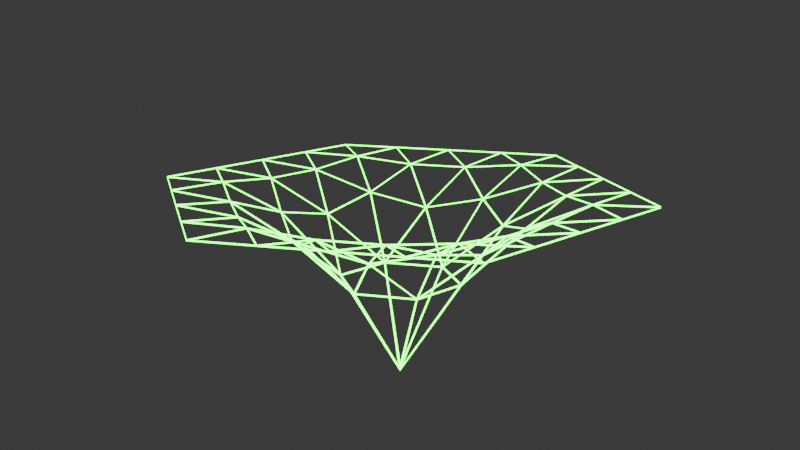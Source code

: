 # Source: gravity_render.blend  (saved by Blender 4.2.66; exported with 4.5.12 LTS)
import bpy
from mathutils import Matrix  # noqa: F401  (used for matrix-valued properties, if any)

bpy.ops.wm.read_factory_settings(use_empty=True)
scene = bpy.context.scene
scene.name = 'Scene'

# ---- materials (node trees are filled in below, after node groups)
mat_material = bpy.data.materials.new('Material')
mat_material.alpha_threshold = 0.0
mat_material.use_transparent_shadow = False
mat_material.roughness = 0.5
mat_material.line_color = (0.0, 0.0, 0.0, 1.0)

# ---- material node trees
mat_material.use_nodes = True; mat_material.node_tree.nodes.clear()
_N = mat_material.node_tree.nodes; _L = mat_material.node_tree.links
n0 = _N.new('ShaderNodeOutputMaterial'); n0.name = 'Material Output'; n0.location = (300, 300)
n1 = _N.new('ShaderNodeEmission'); n1.name = 'Emission'; n1.location = (10, 300)
n1.inputs[0].default_value = (0.01624, 1.0, 0.0, 1.0)
n1.inputs[1].default_value = 10.0
_L.new(n1.outputs[0], n0.inputs[0])
n0.is_active_output = True

# ---- world
world_world = bpy.data.worlds.new('World'); scene.world = world_world
world_world.use_nodes = True; world_world.node_tree.nodes.clear()
_N = world_world.node_tree.nodes; _L = world_world.node_tree.links
n0 = _N.new('ShaderNodeOutputWorld'); n0.name = 'World Output'; n0.location = (300, 300)
n1 = _N.new('ShaderNodeBackground'); n1.name = 'Background'; n1.location = (10, 300)
n1.inputs[0].default_value = (0.05088, 0.05088, 0.05088, 1.0)
_L.new(n1.outputs[0], n0.inputs[0])
n0.is_active_output = True
world_world.color = (0.05088, 0.05088, 0.05088)
world_world.sun_shadow_jitter_overblur = 0.0

# ---- cameras
cam_camera = bpy.data.cameras.new('Camera')

# ---- meshes
me_circle = bpy.data.meshes.new('Circle')
me_circle.from_pydata([(0.0, 9.473e-08, -0.7557), (0.0, 9.473e-08, -0.7443), (1.39e-12, 1.0, -0.003124), (-1.39e-12, 0.9999, 0.003124), (-0.8661, 0.5, -0.003124), (-0.866, 0.5, 0.003124), (-0.8661, -0.5, -0.003124), (-0.866, -0.5, 0.003124), (-1.39e-12, -1.0, -0.003124), (1.39e-12, -0.9999, 0.003124), (0.8661, -0.5, -0.003124), (0.866, -0.5, 0.003124), (0.8661, 0.5, -0.003124), (0.866, 0.5, 0.003124), (-0.6497, 0.6252, -0.003118), (-0.6493, 0.6248, 0.003118), (-0.4332, 0.7504, -0.003107), (-0.4328, 0.7496, 0.003107), (-0.2166, 0.8753, -0.003118), (-0.2165, 0.8747, 0.003118), (-0.65, 0.3753, -0.009541), (-0.649, 0.3747, -0.003293), (-0.4346, 0.2509, -0.1199), (-0.4314, 0.2491, -0.1141), (-0.2191, 0.1265, -0.3676), (-0.2139, 0.1235, -0.3621), (1.01e-11, 0.253, -0.3676), (-1.01e-11, 0.247, -0.3621), (-1.66e-11, 0.5019, -0.1199), (1.66e-11, 0.4981, -0.1141), (-1.671e-11, 0.7506, -0.009541), (1.671e-11, 0.7494, -0.003293), (-0.8663, -0.2501, -0.003118), (-0.8658, -0.2499, 0.003118), (-0.8665, 0.0, -0.003107), (-0.8656, 0.0, 0.003107), (-0.8663, 0.2501, -0.003118), (-0.8658, 0.2499, 0.003118), (-0.65, -0.3753, -0.009541), (-0.649, -0.3747, -0.003293), (-0.4346, -0.2509, -0.1199), (-0.4314, -0.2491, -0.1141), (-0.2191, -0.1265, -0.3676), (-0.2139, -0.1235, -0.3621), (-0.2166, -0.8753, -0.003118), (-0.2165, -0.8747, 0.003118), (-0.4332, -0.7504, -0.003107), (-0.4328, -0.7496, 0.003107), (-0.6497, -0.6252, -0.003118), (-0.6493, -0.6248, 0.003118), (1.528e-11, -0.7506, -0.009541), (-1.528e-11, -0.7494, -0.003293), (4.149e-12, -0.5019, -0.1199), (-4.149e-12, -0.4981, -0.1141), (0.0, -0.253, -0.3676), (0.0, -0.247, -0.3621), (0.6497, -0.6252, -0.003118), (0.6493, -0.6248, 0.003118), (0.4332, -0.7504, -0.003107), (0.4328, -0.7496, 0.003107), (0.2166, -0.8753, -0.003118), (0.2165, -0.8747, 0.003118), (0.65, -0.3753, -0.009541), (0.649, -0.3747, -0.003293), (0.4346, -0.2509, -0.1199), (0.4314, -0.2491, -0.1141), (0.2191, -0.1265, -0.3676), (0.2139, -0.1235, -0.3621), (0.8663, 0.2501, -0.003118), (0.8658, 0.2499, 0.003118), (0.8665, 0.0, -0.003107), (0.8656, 0.0, 0.003107), (0.8663, -0.2501, -0.003118), (0.8658, -0.2499, 0.003118), (0.65, 0.3753, -0.009541), (0.649, 0.3747, -0.003293), (0.4346, 0.2509, -0.1199), (0.4314, 0.2491, -0.1141), (0.2191, 0.1265, -0.3676), (0.2139, 0.1235, -0.3621), (0.2166, 0.8753, -0.003118), (0.2165, 0.8747, 0.003118), (0.4332, 0.7504, -0.003107), (0.4328, 0.7496, 0.003107), (0.6497, 0.6252, -0.003118), (0.6493, 0.6248, 0.003118), (0.2168, 0.6259, -0.03298), (0.2162, 0.6241, -0.02682), (0.2176, 0.3769, -0.1728), (0.2154, 0.3731, -0.1671), (0.4337, 0.5008, -0.03298), (0.4324, 0.4992, -0.02682), (0.6505, 0.1252, -0.03298), (0.6485, 0.1248, -0.02682), (0.4352, 2.155e-08, -0.1728), (0.4308, 2.139e-08, -0.1671), (0.6505, -0.1252, -0.03298), (0.6485, -0.1248, -0.02682), (0.4337, -0.5008, -0.03298), (0.4324, -0.4992, -0.02682), (0.2176, -0.3769, -0.1728), (0.2154, -0.3731, -0.1671), (0.2168, -0.6259, -0.03298), (0.2162, -0.6241, -0.02682), (-0.2168, -0.6259, -0.03298), (-0.2162, -0.6241, -0.02682), (-0.2176, -0.3769, -0.1728), (-0.2154, -0.3731, -0.1671), (-0.4337, -0.5008, -0.03298), (-0.4324, -0.4992, -0.02682), (-0.6505, -0.1252, -0.03298), (-0.6485, -0.1248, -0.02682), (-0.4352, 2.142e-08, -0.1728), (-0.4308, 2.152e-08, -0.1671), (-0.6505, 0.1252, -0.03298), (-0.6485, 0.1248, -0.02682), (-0.4337, 0.5008, -0.03298), (-0.4324, 0.4992, -0.02682), (-0.2176, 0.3769, -0.1728), (-0.2154, 0.3731, -0.1671), (-0.2168, 0.6259, -0.03298), (-0.2162, 0.6241, -0.02682), (-0.005166, 0.008947, -0.7316), (-0.003647, 0.2456, -0.3684), (-0.2109, 0.126, -0.3684), (-0.01033, 9.473e-08, -0.7316), (-0.2145, 0.1196, -0.3684), (-0.2145, -0.1196, -0.3684), (-0.005166, -0.008947, -0.7316), (-0.2109, -0.126, -0.3684), (-0.003647, -0.2456, -0.3684), (0.005166, -0.008947, -0.7316), (0.003647, -0.2456, -0.3684), (0.2109, -0.126, -0.3684), (0.01033, 9.473e-08, -0.7316), (0.2145, -0.1196, -0.3684), (0.2145, 0.1196, -0.3684), (0.005166, 0.008947, -0.7316), (0.2109, 0.126, -0.3684), (0.003647, 0.2456, -0.3684), (0.003178, 0.7555, -0.006229), (0.2102, 0.875, -9.276e-05), (0.003125, 0.9946, -9.259e-05), (0.00344, 0.5058, -0.1139), (0.2104, 0.6251, -0.03075), (0.00315, 0.7448, -0.008237), (0.003947, 0.2564, -0.3573), (0.2108, 0.3754, -0.1715), (0.00338, 0.4952, -0.1207), (0.006323, 0.75, -0.006665), (0.2133, 0.6306, -0.0291), (0.2134, 0.8696, -0.0005218), (0.2197, 0.6306, -0.029), (0.4268, 0.75, -0.000429), (0.2196, 0.8696, -0.0004283), (0.006287, 0.4999, -0.1166), (0.2129, 0.3807, -0.167), (0.2133, 0.6197, -0.03313), (0.22, 0.381, -0.1655), (0.4272, 0.5002, -0.03166), (0.2196, 0.6201, -0.03166), (0.223, 0.625, -0.02945), (0.4298, 0.5056, -0.02945), (0.4299, 0.7446, -0.0008641), (0.4362, 0.5056, -0.029), (0.6433, 0.625, -0.0004283), (0.4361, 0.7446, -0.000429), (0.006831, 0.2495, -0.3622), (0.2127, 0.1307, -0.3622), (0.2131, 0.3692, -0.176), (0.2201, 0.1316, -0.3573), (0.4272, 0.2505, -0.1207), (0.2196, 0.3703, -0.1715), (0.2233, 0.3748, -0.167), (0.4298, 0.2554, -0.1166), (0.43, 0.4945, -0.03313), (0.4363, 0.2559, -0.1139), (0.6435, 0.3751, -0.008237), (0.4361, 0.4948, -0.03075), (0.4395, 0.5, -0.0291), (0.6464, 0.3805, -0.006665), (0.6464, 0.6196, -0.0005218), (0.6527, 0.3805, -0.006229), (0.8598, 0.5, -9.259e-05), (0.6526, 0.6196, -9.276e-05), (0.6559, 0.375, -0.006229), (0.8629, 0.2554, -9.276e-05), (0.8629, 0.4946, -9.259e-05), (0.4398, 0.2499, -0.1139), (0.6466, 0.1303, -0.03075), (0.6466, 0.3697, -0.008237), (0.224, 0.1248, -0.3573), (0.4305, 0.005086, -0.1715), (0.4306, 0.2447, -0.1207), (0.6527, 0.3695, -0.006665), (0.6527, 0.1306, -0.0291), (0.8598, 0.25, -0.0005218), (0.656, 0.125, -0.029), (0.8629, 0.005406, -0.000429), (0.8629, 0.2446, -0.0004283), (0.4361, 0.2445, -0.1166), (0.4362, 0.005962, -0.167), (0.6433, 0.1251, -0.03313), (0.4399, 2.147e-08, -0.1655), (0.6468, -0.1198, -0.03166), (0.6468, 0.1198, -0.03166), (0.6527, 0.1194, -0.02945), (0.6527, -0.1194, -0.02945), (0.8598, 0.0, -0.0008641), (0.656, -0.125, -0.029), (0.8629, -0.2446, -0.0004283), (0.8629, -0.005406, -0.000429), (0.2195, 0.1189, -0.3622), (0.2195, -0.1189, -0.3622), (0.4263, 2.295e-08, -0.176), (0.224, -0.1248, -0.3573), (0.4306, -0.2447, -0.1207), (0.4305, -0.005086, -0.1715), (0.4362, -0.005962, -0.167), (0.4361, -0.2445, -0.1166), (0.6433, -0.1251, -0.03313), (0.4398, -0.2499, -0.1139), (0.6466, -0.3697, -0.008237), (0.6466, -0.1303, -0.03075), (0.6527, -0.1306, -0.0291), (0.6527, -0.3695, -0.006665), (0.8598, -0.25, -0.0005218), (0.6559, -0.375, -0.006229), (0.8629, -0.4946, -9.259e-05), (0.8629, -0.2554, -9.276e-05), (0.6527, -0.3805, -0.006229), (0.6526, -0.6196, -9.276e-05), (0.8598, -0.5, -9.259e-05), (0.4363, -0.2559, -0.1139), (0.4361, -0.4948, -0.03075), (0.6435, -0.3751, -0.008237), (0.2201, -0.1316, -0.3573), (0.2196, -0.3703, -0.1715), (0.4272, -0.2505, -0.1207), (0.6464, -0.3805, -0.006665), (0.4395, -0.5, -0.0291), (0.6464, -0.6196, -0.0005218), (0.4362, -0.5056, -0.029), (0.4361, -0.7446, -0.000429), (0.6433, -0.625, -0.0004283), (0.4298, -0.2554, -0.1166), (0.2233, -0.3748, -0.167), (0.43, -0.4945, -0.03313), (0.22, -0.381, -0.1655), (0.2196, -0.6201, -0.03166), (0.4272, -0.5002, -0.03166), (0.4298, -0.5056, -0.02945), (0.223, -0.625, -0.02945), (0.4299, -0.7446, -0.0008641), (0.2197, -0.6306, -0.029), (0.2196, -0.8696, -0.0004283), (0.4268, -0.75, -0.000429), (0.2127, -0.1307, -0.3622), (0.006831, -0.2495, -0.3622), (0.2131, -0.3692, -0.176), (0.003947, -0.2564, -0.3573), (0.00338, -0.4952, -0.1207), (0.2108, -0.3754, -0.1715), (0.2129, -0.3807, -0.167), (0.006287, -0.4999, -0.1166), (0.2133, -0.6197, -0.03313), (0.00344, -0.5058, -0.1139), (0.00315, -0.7448, -0.008237), (0.2104, -0.6251, -0.03075), (0.2133, -0.6306, -0.0291), (0.006323, -0.75, -0.006665), (0.2134, -0.8696, -0.0005218), (0.003178, -0.7555, -0.006229), (0.003125, -0.9946, -9.259e-05), (0.2102, -0.875, -9.276e-05), (-0.003178, -0.7555, -0.006229), (-0.2102, -0.875, -9.276e-05), (-0.003125, -0.9946, -9.259e-05), (-0.00344, -0.5058, -0.1139), (-0.2104, -0.6251, -0.03075), (-0.00315, -0.7448, -0.008237), (-0.003947, -0.2564, -0.3573), (-0.2108, -0.3754, -0.1715), (-0.00338, -0.4952, -0.1207), (-0.006323, -0.75, -0.006665), (-0.2133, -0.6306, -0.0291), (-0.2134, -0.8696, -0.0005218), (-0.2197, -0.6306, -0.029), (-0.4268, -0.75, -0.000429), (-0.2196, -0.8696, -0.0004283), (-0.006287, -0.4999, -0.1166), (-0.2129, -0.3807, -0.167), (-0.2133, -0.6197, -0.03313), (-0.22, -0.381, -0.1655), (-0.4272, -0.5002, -0.03166), (-0.2196, -0.6201, -0.03166), (-0.223, -0.625, -0.02945), (-0.4298, -0.5056, -0.02945), (-0.4299, -0.7446, -0.0008641), (-0.4362, -0.5056, -0.029), (-0.6433, -0.625, -0.0004283), (-0.4361, -0.7446, -0.000429), (-0.006831, -0.2495, -0.3622), (-0.2127, -0.1307, -0.3622), (-0.2131, -0.3692, -0.176), (-0.2201, -0.1316, -0.3573), (-0.4272, -0.2505, -0.1207), (-0.2196, -0.3703, -0.1715), (-0.2233, -0.3748, -0.167), (-0.4298, -0.2554, -0.1166), (-0.43, -0.4945, -0.03313), (-0.4363, -0.2559, -0.1139), (-0.6435, -0.3751, -0.008237), (-0.4361, -0.4948, -0.03075), (-0.4395, -0.5, -0.0291), (-0.6464, -0.3805, -0.006665), (-0.6464, -0.6196, -0.0005218), (-0.6527, -0.3805, -0.006229), (-0.8598, -0.5, -9.259e-05), (-0.6526, -0.6196, -9.276e-05), (-0.6559, -0.375, -0.006229), (-0.8629, -0.2554, -9.276e-05), (-0.8629, -0.4946, -9.259e-05), (-0.4398, -0.2499, -0.1139), (-0.6466, -0.1303, -0.03075), (-0.6466, -0.3697, -0.008237), (-0.224, -0.1248, -0.3573), (-0.4305, -0.005086, -0.1715), (-0.4306, -0.2447, -0.1207), (-0.6527, -0.3695, -0.006665), (-0.6527, -0.1306, -0.0291), (-0.8598, -0.25, -0.0005218), (-0.656, -0.125, -0.029), (-0.8629, -0.005406, -0.000429), (-0.8629, -0.2446, -0.0004283), (-0.4361, -0.2445, -0.1166), (-0.4362, -0.005962, -0.167), (-0.6433, -0.1251, -0.03313), (-0.4399, 2.147e-08, -0.1655), (-0.6468, 0.1198, -0.03166), (-0.6468, -0.1198, -0.03166), (-0.6527, -0.1194, -0.02945), (-0.6527, 0.1194, -0.02945), (-0.8598, 0.0, -0.0008641), (-0.656, 0.125, -0.029), (-0.8629, 0.2446, -0.0004283), (-0.8629, 0.005406, -0.000429), (-0.2195, -0.1189, -0.3622), (-0.2195, 0.1189, -0.3622), (-0.4263, 2.295e-08, -0.176), (-0.224, 0.1248, -0.3573), (-0.4306, 0.2447, -0.1207), (-0.4305, 0.005086, -0.1715), (-0.4362, 0.005962, -0.167), (-0.4361, 0.2445, -0.1166), (-0.6433, 0.1251, -0.03313), (-0.4398, 0.2499, -0.1139), (-0.6466, 0.3697, -0.008237), (-0.6466, 0.1303, -0.03075), (-0.6527, 0.1306, -0.0291), (-0.6527, 0.3695, -0.006665), (-0.8598, 0.25, -0.0005218), (-0.6559, 0.375, -0.006229), (-0.8629, 0.4946, -9.259e-05), (-0.8629, 0.2554, -9.276e-05), (-0.6527, 0.3805, -0.006229), (-0.6526, 0.6196, -9.276e-05), (-0.8598, 0.5, -9.259e-05), (-0.4363, 0.2559, -0.1139), (-0.4361, 0.4948, -0.03075), (-0.6435, 0.3751, -0.008237), (-0.2201, 0.1316, -0.3573), (-0.2196, 0.3703, -0.1715), (-0.4272, 0.2505, -0.1207), (-0.6464, 0.3805, -0.006665), (-0.4395, 0.5, -0.0291), (-0.6464, 0.6196, -0.0005218), (-0.4362, 0.5056, -0.029), (-0.4361, 0.7446, -0.000429), (-0.6433, 0.625, -0.0004283), (-0.4298, 0.2554, -0.1166), (-0.2233, 0.3748, -0.167), (-0.43, 0.4945, -0.03313), (-0.22, 0.381, -0.1655), (-0.2196, 0.6201, -0.03166), (-0.4272, 0.5002, -0.03166), (-0.4298, 0.5056, -0.02945), (-0.223, 0.625, -0.02945), (-0.4299, 0.7446, -0.0008641), (-0.2197, 0.6306, -0.029), (-0.2196, 0.8696, -0.0004283), (-0.4268, 0.75, -0.000429), (-0.2127, 0.1307, -0.3622), (-0.006831, 0.2495, -0.3622), (-0.2131, 0.3692, -0.176), (-0.003947, 0.2564, -0.3573), (-0.00338, 0.4952, -0.1207), (-0.2108, 0.3754, -0.1715), (-0.2129, 0.3807, -0.167), (-0.006287, 0.4999, -0.1166), (-0.2133, 0.6197, -0.03313), (-0.00344, 0.5058, -0.1139), (-0.00315, 0.7448, -0.008237), (-0.2104, 0.6251, -0.03075), (-0.2133, 0.6306, -0.0291), (-0.006323, 0.75, -0.006665), (-0.2134, 0.8696, -0.0005218), (-0.003178, 0.7555, -0.006229), (-0.003125, 0.9946, -9.259e-05), (-0.2102, 0.875, -9.276e-05)], [], [(122, 123, 26, 0), (123, 122, 1, 27), (123, 124, 24, 26), (124, 123, 27, 25), (124, 122, 0, 24), (122, 124, 25, 1), (125, 126, 24, 0), (126, 125, 1, 25), (126, 127, 42, 24), (127, 126, 25, 43), (127, 125, 0, 42), (125, 127, 43, 1), (128, 129, 42, 0), (129, 128, 1, 43), (129, 130, 54, 42), (130, 129, 43, 55), (130, 128, 0, 54), (128, 130, 55, 1), (131, 132, 54, 0), (132, 131, 1, 55), (132, 133, 66, 54), (133, 132, 55, 67), (133, 131, 0, 66), (131, 133, 67, 1), (134, 135, 66, 0), (135, 134, 1, 67), (135, 136, 78, 66), (136, 135, 67, 79), (136, 134, 0, 78), (134, 136, 79, 1), (137, 138, 78, 0), (138, 137, 1, 79), (138, 139, 26, 78), (139, 138, 79, 27), (139, 137, 0, 26), (137, 139, 27, 1), (140, 141, 80, 30), (141, 140, 31, 81), (141, 142, 2, 80), (142, 141, 81, 3), (142, 140, 30, 2), (140, 142, 3, 31), (143, 144, 86, 28), (144, 143, 29, 87), (144, 145, 30, 86), (145, 144, 87, 31), (145, 143, 28, 30), (143, 145, 31, 29), (146, 147, 88, 26), (147, 146, 27, 89), (147, 148, 28, 88), (148, 147, 89, 29), (148, 146, 26, 28), (146, 148, 29, 27), (149, 150, 86, 30), (150, 149, 31, 87), (150, 151, 80, 86), (151, 150, 87, 81), (151, 149, 30, 80), (149, 151, 81, 31), (152, 153, 82, 86), (153, 152, 87, 83), (153, 154, 80, 82), (154, 153, 83, 81), (154, 152, 86, 80), (152, 154, 81, 87), (155, 156, 88, 28), (156, 155, 29, 89), (156, 157, 86, 88), (157, 156, 89, 87), (157, 155, 28, 86), (155, 157, 87, 29), (158, 159, 90, 88), (159, 158, 89, 91), (159, 160, 86, 90), (160, 159, 91, 87), (160, 158, 88, 86), (158, 160, 87, 89), (161, 162, 90, 86), (162, 161, 87, 91), (162, 163, 82, 90), (163, 162, 91, 83), (163, 161, 86, 82), (161, 163, 83, 87), (164, 165, 84, 90), (165, 164, 91, 85), (165, 166, 82, 84), (166, 165, 85, 83), (166, 164, 90, 82), (164, 166, 83, 91), (167, 168, 78, 26), (168, 167, 27, 79), (168, 169, 88, 78), (169, 168, 79, 89), (169, 167, 26, 88), (167, 169, 89, 27), (170, 171, 76, 78), (171, 170, 79, 77), (171, 172, 88, 76), (172, 171, 77, 89), (172, 170, 78, 88), (170, 172, 89, 79), (173, 174, 76, 88), (174, 173, 89, 77), (174, 175, 90, 76), (175, 174, 77, 91), (175, 173, 88, 90), (173, 175, 91, 89), (176, 177, 74, 76), (177, 176, 77, 75), (177, 178, 90, 74), (178, 177, 75, 91), (178, 176, 76, 90), (176, 178, 91, 77), (179, 180, 74, 90), (180, 179, 91, 75), (180, 181, 84, 74), (181, 180, 75, 85), (181, 179, 90, 84), (179, 181, 85, 91), (182, 183, 12, 74), (183, 182, 75, 13), (183, 184, 84, 12), (184, 183, 13, 85), (184, 182, 74, 84), (182, 184, 85, 75), (185, 186, 68, 74), (186, 185, 75, 69), (186, 187, 12, 68), (187, 186, 69, 13), (187, 185, 74, 12), (185, 187, 13, 75), (188, 189, 92, 76), (189, 188, 77, 93), (189, 190, 74, 92), (190, 189, 93, 75), (190, 188, 76, 74), (188, 190, 75, 77), (191, 192, 94, 78), (192, 191, 79, 95), (192, 193, 76, 94), (193, 192, 95, 77), (193, 191, 78, 76), (191, 193, 77, 79), (194, 195, 92, 74), (195, 194, 75, 93), (195, 196, 68, 92), (196, 195, 93, 69), (196, 194, 74, 68), (194, 196, 69, 75), (197, 198, 70, 92), (198, 197, 93, 71), (198, 199, 68, 70), (199, 198, 71, 69), (199, 197, 92, 68), (197, 199, 69, 93), (200, 201, 94, 76), (201, 200, 77, 95), (201, 202, 92, 94), (202, 201, 95, 93), (202, 200, 76, 92), (200, 202, 93, 77), (203, 204, 96, 94), (204, 203, 95, 97), (204, 205, 92, 96), (205, 204, 97, 93), (205, 203, 94, 92), (203, 205, 93, 95), (206, 207, 96, 92), (207, 206, 93, 97), (207, 208, 70, 96), (208, 207, 97, 71), (208, 206, 92, 70), (206, 208, 71, 93), (209, 210, 72, 96), (210, 209, 97, 73), (210, 211, 70, 72), (211, 210, 73, 71), (211, 209, 96, 70), (209, 211, 71, 97), (212, 213, 66, 78), (213, 212, 79, 67), (213, 214, 94, 66), (214, 213, 67, 95), (214, 212, 78, 94), (212, 214, 95, 79), (215, 216, 64, 66), (216, 215, 67, 65), (216, 217, 94, 64), (217, 216, 65, 95), (217, 215, 66, 94), (215, 217, 95, 67), (218, 219, 64, 94), (219, 218, 95, 65), (219, 220, 96, 64), (220, 219, 65, 97), (220, 218, 94, 96), (218, 220, 97, 95), (221, 222, 62, 64), (222, 221, 65, 63), (222, 223, 96, 62), (223, 222, 63, 97), (223, 221, 64, 96), (221, 223, 97, 65), (224, 225, 62, 96), (225, 224, 97, 63), (225, 226, 72, 62), (226, 225, 63, 73), (226, 224, 96, 72), (224, 226, 73, 97), (227, 228, 10, 62), (228, 227, 63, 11), (228, 229, 72, 10), (229, 228, 11, 73), (229, 227, 62, 72), (227, 229, 73, 63), (230, 231, 56, 62), (231, 230, 63, 57), (231, 232, 10, 56), (232, 231, 57, 11), (232, 230, 62, 10), (230, 232, 11, 63), (233, 234, 98, 64), (234, 233, 65, 99), (234, 235, 62, 98), (235, 234, 99, 63), (235, 233, 64, 62), (233, 235, 63, 65), (236, 237, 100, 66), (237, 236, 67, 101), (237, 238, 64, 100), (238, 237, 101, 65), (238, 236, 66, 64), (236, 238, 65, 67), (239, 240, 98, 62), (240, 239, 63, 99), (240, 241, 56, 98), (241, 240, 99, 57), (241, 239, 62, 56), (239, 241, 57, 63), (242, 243, 58, 98), (243, 242, 99, 59), (243, 244, 56, 58), (244, 243, 59, 57), (244, 242, 98, 56), (242, 244, 57, 99), (245, 246, 100, 64), (246, 245, 65, 101), (246, 247, 98, 100), (247, 246, 101, 99), (247, 245, 64, 98), (245, 247, 99, 65), (248, 249, 102, 100), (249, 248, 101, 103), (249, 250, 98, 102), (250, 249, 103, 99), (250, 248, 100, 98), (248, 250, 99, 101), (251, 252, 102, 98), (252, 251, 99, 103), (252, 253, 58, 102), (253, 252, 103, 59), (253, 251, 98, 58), (251, 253, 59, 99), (254, 255, 60, 102), (255, 254, 103, 61), (255, 256, 58, 60), (256, 255, 61, 59), (256, 254, 102, 58), (254, 256, 59, 103), (257, 258, 54, 66), (258, 257, 67, 55), (258, 259, 100, 54), (259, 258, 55, 101), (259, 257, 66, 100), (257, 259, 101, 67), (260, 261, 52, 54), (261, 260, 55, 53), (261, 262, 100, 52), (262, 261, 53, 101), (262, 260, 54, 100), (260, 262, 101, 55), (263, 264, 52, 100), (264, 263, 101, 53), (264, 265, 102, 52), (265, 264, 53, 103), (265, 263, 100, 102), (263, 265, 103, 101), (266, 267, 50, 52), (267, 266, 53, 51), (267, 268, 102, 50), (268, 267, 51, 103), (268, 266, 52, 102), (266, 268, 103, 53), (269, 270, 50, 102), (270, 269, 103, 51), (270, 271, 60, 50), (271, 270, 51, 61), (271, 269, 102, 60), (269, 271, 61, 103), (272, 273, 8, 50), (273, 272, 51, 9), (273, 274, 60, 8), (274, 273, 9, 61), (274, 272, 50, 60), (272, 274, 61, 51), (275, 276, 44, 50), (276, 275, 51, 45), (276, 277, 8, 44), (277, 276, 45, 9), (277, 275, 50, 8), (275, 277, 9, 51), (278, 279, 104, 52), (279, 278, 53, 105), (279, 280, 50, 104), (280, 279, 105, 51), (280, 278, 52, 50), (278, 280, 51, 53), (281, 282, 106, 54), (282, 281, 55, 107), (282, 283, 52, 106), (283, 282, 107, 53), (283, 281, 54, 52), (281, 283, 53, 55), (284, 285, 104, 50), (285, 284, 51, 105), (285, 286, 44, 104), (286, 285, 105, 45), (286, 284, 50, 44), (284, 286, 45, 51), (287, 288, 46, 104), (288, 287, 105, 47), (288, 289, 44, 46), (289, 288, 47, 45), (289, 287, 104, 44), (287, 289, 45, 105), (290, 291, 106, 52), (291, 290, 53, 107), (291, 292, 104, 106), (292, 291, 107, 105), (292, 290, 52, 104), (290, 292, 105, 53), (293, 294, 108, 106), (294, 293, 107, 109), (294, 295, 104, 108), (295, 294, 109, 105), (295, 293, 106, 104), (293, 295, 105, 107), (296, 297, 108, 104), (297, 296, 105, 109), (297, 298, 46, 108), (298, 297, 109, 47), (298, 296, 104, 46), (296, 298, 47, 105), (299, 300, 48, 108), (300, 299, 109, 49), (300, 301, 46, 48), (301, 300, 49, 47), (301, 299, 108, 46), (299, 301, 47, 109), (302, 303, 42, 54), (303, 302, 55, 43), (303, 304, 106, 42), (304, 303, 43, 107), (304, 302, 54, 106), (302, 304, 107, 55), (305, 306, 40, 42), (306, 305, 43, 41), (306, 307, 106, 40), (307, 306, 41, 107), (307, 305, 42, 106), (305, 307, 107, 43), (308, 309, 40, 106), (309, 308, 107, 41), (309, 310, 108, 40), (310, 309, 41, 109), (310, 308, 106, 108), (308, 310, 109, 107), (311, 312, 38, 40), (312, 311, 41, 39), (312, 313, 108, 38), (313, 312, 39, 109), (313, 311, 40, 108), (311, 313, 109, 41), (314, 315, 38, 108), (315, 314, 109, 39), (315, 316, 48, 38), (316, 315, 39, 49), (316, 314, 108, 48), (314, 316, 49, 109), (317, 318, 6, 38), (318, 317, 39, 7), (318, 319, 48, 6), (319, 318, 7, 49), (319, 317, 38, 48), (317, 319, 49, 39), (320, 321, 32, 38), (321, 320, 39, 33), (321, 322, 6, 32), (322, 321, 33, 7), (322, 320, 38, 6), (320, 322, 7, 39), (323, 324, 110, 40), (324, 323, 41, 111), (324, 325, 38, 110), (325, 324, 111, 39), (325, 323, 40, 38), (323, 325, 39, 41), (326, 327, 112, 42), (327, 326, 43, 113), (327, 328, 40, 112), (328, 327, 113, 41), (328, 326, 42, 40), (326, 328, 41, 43), (329, 330, 110, 38), (330, 329, 39, 111), (330, 331, 32, 110), (331, 330, 111, 33), (331, 329, 38, 32), (329, 331, 33, 39), (332, 333, 34, 110), (333, 332, 111, 35), (333, 334, 32, 34), (334, 333, 35, 33), (334, 332, 110, 32), (332, 334, 33, 111), (335, 336, 112, 40), (336, 335, 41, 113), (336, 337, 110, 112), (337, 336, 113, 111), (337, 335, 40, 110), (335, 337, 111, 41), (338, 339, 114, 112), (339, 338, 113, 115), (339, 340, 110, 114), (340, 339, 115, 111), (340, 338, 112, 110), (338, 340, 111, 113), (341, 342, 114, 110), (342, 341, 111, 115), (342, 343, 34, 114), (343, 342, 115, 35), (343, 341, 110, 34), (341, 343, 35, 111), (344, 345, 36, 114), (345, 344, 115, 37), (345, 346, 34, 36), (346, 345, 37, 35), (346, 344, 114, 34), (344, 346, 35, 115), (347, 348, 24, 42), (348, 347, 43, 25), (348, 349, 112, 24), (349, 348, 25, 113), (349, 347, 42, 112), (347, 349, 113, 43), (350, 351, 22, 24), (351, 350, 25, 23), (351, 352, 112, 22), (352, 351, 23, 113), (352, 350, 24, 112), (350, 352, 113, 25), (353, 354, 22, 112), (354, 353, 113, 23), (354, 355, 114, 22), (355, 354, 23, 115), (355, 353, 112, 114), (353, 355, 115, 113), (356, 357, 20, 22), (357, 356, 23, 21), (357, 358, 114, 20), (358, 357, 21, 115), (358, 356, 22, 114), (356, 358, 115, 23), (359, 360, 20, 114), (360, 359, 115, 21), (360, 361, 36, 20), (361, 360, 21, 37), (361, 359, 114, 36), (359, 361, 37, 115), (362, 363, 4, 20), (363, 362, 21, 5), (363, 364, 36, 4), (364, 363, 5, 37), (364, 362, 20, 36), (362, 364, 37, 21), (365, 366, 14, 20), (366, 365, 21, 15), (366, 367, 4, 14), (367, 366, 15, 5), (367, 365, 20, 4), (365, 367, 5, 21), (368, 369, 116, 22), (369, 368, 23, 117), (369, 370, 20, 116), (370, 369, 117, 21), (370, 368, 22, 20), (368, 370, 21, 23), (371, 372, 118, 24), (372, 371, 25, 119), (372, 373, 22, 118), (373, 372, 119, 23), (373, 371, 24, 22), (371, 373, 23, 25), (374, 375, 116, 20), (375, 374, 21, 117), (375, 376, 14, 116), (376, 375, 117, 15), (376, 374, 20, 14), (374, 376, 15, 21), (377, 378, 16, 116), (378, 377, 117, 17), (378, 379, 14, 16), (379, 378, 17, 15), (379, 377, 116, 14), (377, 379, 15, 117), (380, 381, 118, 22), (381, 380, 23, 119), (381, 382, 116, 118), (382, 381, 119, 117), (382, 380, 22, 116), (380, 382, 117, 23), (383, 384, 120, 118), (384, 383, 119, 121), (384, 385, 116, 120), (385, 384, 121, 117), (385, 383, 118, 116), (383, 385, 117, 119), (386, 387, 120, 116), (387, 386, 117, 121), (387, 388, 16, 120), (388, 387, 121, 17), (388, 386, 116, 16), (386, 388, 17, 117), (389, 390, 18, 120), (390, 389, 121, 19), (390, 391, 16, 18), (391, 390, 19, 17), (391, 389, 120, 16), (389, 391, 17, 121), (392, 393, 26, 24), (393, 392, 25, 27), (393, 394, 118, 26), (394, 393, 27, 119), (394, 392, 24, 118), (392, 394, 119, 25), (395, 396, 28, 26), (396, 395, 27, 29), (396, 397, 118, 28), (397, 396, 29, 119), (397, 395, 26, 118), (395, 397, 119, 27), (398, 399, 28, 118), (399, 398, 119, 29), (399, 400, 120, 28), (400, 399, 29, 121), (400, 398, 118, 120), (398, 400, 121, 119), (401, 402, 30, 28), (402, 401, 29, 31), (402, 403, 120, 30), (403, 402, 31, 121), (403, 401, 28, 120), (401, 403, 121, 29), (404, 405, 30, 120), (405, 404, 121, 31), (405, 406, 18, 30), (406, 405, 31, 19), (406, 404, 120, 18), (404, 406, 19, 121), (407, 408, 2, 30), (408, 407, 31, 3), (408, 409, 18, 2), (409, 408, 3, 19), (409, 407, 30, 18), (407, 409, 19, 31)])
_uv = me_circle.uv_layers.new(name='UVMap')
_uv.uv.foreach_set('vector', [0.5, 0.5, 0.5, 0.625, 0.5, 0.625, 0.5, 0.5, 0.5, 0.625, 0.5, 0.5, 0.5, 0.5, 0.5, 0.625, 0.5, 0.625, 0.3917, 0.5625, 0.3917, 0.5625, 0.5, 0.625, 0.3917, 0.5625, 0.5, 0.625, 0.5, 0.625, 0.3917, 0.5625, 0.3917, 0.5625, 0.5, 0.5, 0.5, 0.5, 0.3917, 0.5625, 0.5, 0.5, 0.3917, 0.5625, 0.3917, 0.5625, 0.5, 0.5, 0.5, 0.5, 0.3917, 0.5625, 0.3917, 0.5625, 0.5, 0.5, 0.3917, 0.5625, 0.5, 0.5, 0.5, 0.5, 0.3917, 0.5625, 0.3917, 0.5625, 0.3917, 0.4375, 0.3917, 0.4375, 0.3917, 0.5625, 0.3917, 0.4375, 0.3917, 0.5625, 0.3917, 0.5625, 0.3917, 0.4375, 0.3917, 0.4375, 0.5, 0.5, 0.5, 0.5, 0.3917, 0.4375, 0.5, 0.5, 0.3917, 0.4375, 0.3917, 0.4375, 0.5, 0.5, 0.5, 0.5, 0.3917, 0.4375, 0.3917, 0.4375, 0.5, 0.5, 0.3917, 0.4375, 0.5, 0.5, 0.5, 0.5, 0.3917, 0.4375, 0.3917, 0.4375, 0.5, 0.375, 0.5, 0.375, 0.3917, 0.4375, 0.5, 0.375, 0.3917, 0.4375, 0.3917, 0.4375, 0.5, 0.375, 0.5, 0.375, 0.5, 0.5, 0.5, 0.5, 0.5, 0.375, 0.5, 0.5, 0.5, 0.375, 0.5, 0.375, 0.5, 0.5, 0.5, 0.5, 0.5, 0.375, 0.5, 0.375, 0.5, 0.5, 0.5, 0.375, 0.5, 0.5, 0.5, 0.5, 0.5, 0.375, 0.5, 0.375, 0.6083, 0.4375, 0.6083, 0.4375, 0.5, 0.375, 0.6083, 0.4375, 0.5, 0.375, 0.5, 0.375, 0.6083, 0.4375, 0.6083, 0.4375, 0.5, 0.5, 0.5, 0.5, 0.6083, 0.4375, 0.5, 0.5, 0.6083, 0.4375, 0.6083, 0.4375, 0.5, 0.5, 0.5, 0.5, 0.6083, 0.4375, 0.6083, 0.4375, 0.5, 0.5, 0.6083, 0.4375, 0.5, 0.5, 0.5, 0.5, 0.6083, 0.4375, 0.6083, 0.4375, 0.6083, 0.5625, 0.6083, 0.5625, 0.6083, 0.4375, 0.6083, 0.5625, 0.6083, 0.4375, 0.6083, 0.4375, 0.6083, 0.5625, 0.6083, 0.5625, 0.5, 0.5, 0.5, 0.5, 0.6083, 0.5625, 0.5, 0.5, 0.6083, 0.5625, 0.6083, 0.5625, 0.5, 0.5, 0.5, 0.5, 0.6083, 0.5625, 0.6083, 0.5625, 0.5, 0.5, 0.6083, 0.5625, 0.5, 0.5, 0.5, 0.5, 0.6083, 0.5625, 0.6083, 0.5625, 0.5, 0.625, 0.5, 0.625, 0.6083, 0.5625, 0.5, 0.625, 0.6083, 0.5625, 0.6083, 0.5625, 0.5, 0.625, 0.5, 0.625, 0.5, 0.5, 0.5, 0.5, 0.5, 0.625, 0.5, 0.5, 0.5, 0.625, 0.5, 0.625, 0.5, 0.5, 0.5, 0.875, 0.6083, 0.9375, 0.6083, 0.9375, 0.5, 0.875, 0.6083, 0.9375, 0.5, 0.875, 0.5, 0.875, 0.6083, 0.9375, 0.6083, 0.9375, 0.5, 1.0, 0.5, 1.0, 0.6083, 0.9375, 0.5, 1.0, 0.6083, 0.9375, 0.6083, 0.9375, 0.5, 1.0, 0.5, 1.0, 0.5, 0.875, 0.5, 0.875, 0.5, 1.0, 0.5, 0.875, 0.5, 1.0, 0.5, 1.0, 0.5, 0.875, 0.5, 0.75, 0.6083, 0.8125, 0.6083, 0.8125, 0.5, 0.75, 0.6083, 0.8125, 0.5, 0.75, 0.5, 0.75, 0.6083, 0.8125, 0.6083, 0.8125, 0.5, 0.875, 0.5, 0.875, 0.6083, 0.8125, 0.5, 0.875, 0.6083, 0.8125, 0.6083, 0.8125, 0.5, 0.875, 0.5, 0.875, 0.5, 0.75, 0.5, 0.75, 0.5, 0.875, 0.5, 0.75, 0.5, 0.875, 0.5, 0.875, 0.5, 0.75, 0.5, 0.625, 0.6083, 0.6875, 0.6083, 0.6875, 0.5, 0.625, 0.6083, 0.6875, 0.5, 0.625, 0.5, 0.625, 0.6083, 0.6875, 0.6083, 0.6875, 0.5, 0.75, 0.5, 0.75, 0.6083, 0.6875, 0.5, 0.75, 0.6083, 0.6875, 0.6083, 0.6875, 0.5, 0.75, 0.5, 0.75, 0.5, 0.625, 0.5, 0.625, 0.5, 0.75, 0.5, 0.625, 0.5, 0.75, 0.5, 0.75, 0.5, 0.625, 0.5, 0.875, 0.6083, 0.8125, 0.6083, 0.8125, 0.5, 0.875, 0.6083, 0.8125, 0.5, 0.875, 0.5, 0.875, 0.6083, 0.8125, 0.6083, 0.8125, 0.6083, 0.9375, 0.6083, 0.9375, 0.6083, 0.8125, 0.6083, 0.9375, 0.6083, 0.8125, 0.6083, 0.8125, 0.6083, 0.9375, 0.6083, 0.9375, 0.5, 0.875, 0.5, 0.875, 0.6083, 0.9375, 0.5, 0.875, 0.6083, 0.9375, 0.6083, 0.9375, 0.5, 0.875, 0.6083, 0.8125, 0.7165, 0.875, 0.7165, 0.875, 0.6083, 0.8125, 0.7165, 0.875, 0.6083, 0.8125, 0.6083, 0.8125, 0.7165, 0.875, 0.7165, 0.875, 0.6083, 0.9375, 0.6083, 0.9375, 0.7165, 0.875, 0.6083, 0.9375, 0.7165, 0.875, 0.7165, 0.875, 0.6083, 0.9375, 0.6083, 0.9375, 0.6083, 0.8125, 0.6083, 0.8125, 0.6083, 0.9375, 0.6083, 0.8125, 0.6083, 0.9375, 0.6083, 0.9375, 0.6083, 0.8125, 0.5, 0.75, 0.6083, 0.6875, 0.6083, 0.6875, 0.5, 0.75, 0.6083, 0.6875, 0.5, 0.75, 0.5, 0.75, 0.6083, 0.6875, 0.6083, 0.6875, 0.6083, 0.8125, 0.6083, 0.8125, 0.6083, 0.6875, 0.6083, 0.8125, 0.6083, 0.6875, 0.6083, 0.6875, 0.6083, 0.8125, 0.6083, 0.8125, 0.5, 0.75, 0.5, 0.75, 0.6083, 0.8125, 0.5, 0.75, 0.6083, 0.8125, 0.6083, 0.8125, 0.5, 0.75, 0.6083, 0.6875, 0.7165, 0.75, 0.7165, 0.75, 0.6083, 0.6875, 0.7165, 0.75, 0.6083, 0.6875, 0.6083, 0.6875, 0.7165, 0.75, 0.7165, 0.75, 0.6083, 0.8125, 0.6083, 0.8125, 0.7165, 0.75, 0.6083, 0.8125, 0.7165, 0.75, 0.7165, 0.75, 0.6083, 0.8125, 0.6083, 0.8125, 0.6083, 0.6875, 0.6083, 0.6875, 0.6083, 0.8125, 0.6083, 0.6875, 0.6083, 0.8125, 0.6083, 0.8125, 0.6083, 0.6875, 0.6083, 0.8125, 0.7165, 0.75, 0.7165, 0.75, 0.6083, 0.8125, 0.7165, 0.75, 0.6083, 0.8125, 0.6083, 0.8125, 0.7165, 0.75, 0.7165, 0.75, 0.7165, 0.875, 0.7165, 0.875, 0.7165, 0.75, 0.7165, 0.875, 0.7165, 0.75, 0.7165, 0.75, 0.7165, 0.875, 0.7165, 0.875, 0.6083, 0.8125, 0.6083, 0.8125, 0.7165, 0.875, 0.6083, 0.8125, 0.7165, 0.875, 0.7165, 0.875, 0.6083, 0.8125, 0.7165, 0.75, 0.8248, 0.8125, 0.8248, 0.8125, 0.7165, 0.75, 0.8248, 0.8125, 0.7165, 0.75, 0.7165, 0.75, 0.8248, 0.8125, 0.8248, 0.8125, 0.7165, 0.875, 0.7165, 0.875, 0.8248, 0.8125, 0.7165, 0.875, 0.8248, 0.8125, 0.8248, 0.8125, 0.7165, 0.875, 0.7165, 0.875, 0.7165, 0.75, 0.7165, 0.75, 0.7165, 0.875, 0.7165, 0.75, 0.7165, 0.875, 0.7165, 0.875, 0.7165, 0.75, 0.5, 0.625, 0.6083, 0.5625, 0.6083, 0.5625, 0.5, 0.625, 0.6083, 0.5625, 0.5, 0.625, 0.5, 0.625, 0.6083, 0.5625, 0.6083, 0.5625, 0.6083, 0.6875, 0.6083, 0.6875, 0.6083, 0.5625, 0.6083, 0.6875, 0.6083, 0.5625, 0.6083, 0.5625, 0.6083, 0.6875, 0.6083, 0.6875, 0.5, 0.625, 0.5, 0.625, 0.6083, 0.6875, 0.5, 0.625, 0.6083, 0.6875, 0.6083, 0.6875, 0.5, 0.625, 0.6083, 0.5625, 0.7165, 0.625, 0.7165, 0.625, 0.6083, 0.5625, 0.7165, 0.625, 0.6083, 0.5625, 0.6083, 0.5625, 0.7165, 0.625, 0.7165, 0.625, 0.6083, 0.6875, 0.6083, 0.6875, 0.7165, 0.625, 0.6083, 0.6875, 0.7165, 0.625, 0.7165, 0.625, 0.6083, 0.6875, 0.6083, 0.6875, 0.6083, 0.5625, 0.6083, 0.5625, 0.6083, 0.6875, 0.6083, 0.5625, 0.6083, 0.6875, 0.6083, 0.6875, 0.6083, 0.5625, 0.6083, 0.6875, 0.7165, 0.625, 0.7165, 0.625, 0.6083, 0.6875, 0.7165, 0.625, 0.6083, 0.6875, 0.6083, 0.6875, 0.7165, 0.625, 0.7165, 0.625, 0.7165, 0.75, 0.7165, 0.75, 0.7165, 0.625, 0.7165, 0.75, 0.7165, 0.625, 0.7165, 0.625, 0.7165, 0.75, 0.7165, 0.75, 0.6083, 0.6875, 0.6083, 0.6875, 0.7165, 0.75, 0.6083, 0.6875, 0.7165, 0.75, 0.7165, 0.75, 0.6083, 0.6875, 0.7165, 0.625, 0.8248, 0.6875, 0.8248, 0.6875, 0.7165, 0.625, 0.8248, 0.6875, 0.7165, 0.625, 0.7165, 0.625, 0.8248, 0.6875, 0.8248, 0.6875, 0.7165, 0.75, 0.7165, 0.75, 0.8248, 0.6875, 0.7165, 0.75, 0.8248, 0.6875, 0.8248, 0.6875, 0.7165, 0.75, 0.7165, 0.75, 0.7165, 0.625, 0.7165, 0.625, 0.7165, 0.75, 0.7165, 0.625, 0.7165, 0.75, 0.7165, 0.75, 0.7165, 0.625, 0.7165, 0.75, 0.8248, 0.6875, 0.8248, 0.6875, 0.7165, 0.75, 0.8248, 0.6875, 0.7165, 0.75, 0.7165, 0.75, 0.8248, 0.6875, 0.8248, 0.6875, 0.8248, 0.8125, 0.8248, 0.8125, 0.8248, 0.6875, 0.8248, 0.8125, 0.8248, 0.6875, 0.8248, 0.6875, 0.8248, 0.8125, 0.8248, 0.8125, 0.7165, 0.75, 0.7165, 0.75, 0.8248, 0.8125, 0.7165, 0.75, 0.8248, 0.8125, 0.8248, 0.8125, 0.7165, 0.75, 0.8248, 0.6875, 0.933, 0.75, 0.933, 0.75, 0.8248, 0.6875, 0.933, 0.75, 0.8248, 0.6875, 0.8248, 0.6875, 0.933, 0.75, 0.933, 0.75, 0.8248, 0.8125, 0.8248, 0.8125, 0.933, 0.75, 0.8248, 0.8125, 0.933, 0.75, 0.933, 0.75, 0.8248, 0.8125, 0.8248, 0.8125, 0.8248, 0.6875, 0.8248, 0.6875, 0.8248, 0.8125, 0.8248, 0.6875, 0.8248, 0.8125, 0.8248, 0.8125, 0.8248, 0.6875, 0.8248, 0.6875, 0.933, 0.625, 0.933, 0.625, 0.8248, 0.6875, 0.933, 0.625, 0.8248, 0.6875, 0.8248, 0.6875, 0.933, 0.625, 0.933, 0.625, 0.933, 0.75, 0.933, 0.75, 0.933, 0.625, 0.933, 0.75, 0.933, 0.625, 0.933, 0.625, 0.933, 0.75, 0.933, 0.75, 0.8248, 0.6875, 0.8248, 0.6875, 0.933, 0.75, 0.8248, 0.6875, 0.933, 0.75, 0.933, 0.75, 0.8248, 0.6875, 0.7165, 0.625, 0.8248, 0.5625, 0.8248, 0.5625, 0.7165, 0.625, 0.8248, 0.5625, 0.7165, 0.625, 0.7165, 0.625, 0.8248, 0.5625, 0.8248, 0.5625, 0.8248, 0.6875, 0.8248, 0.6875, 0.8248, 0.5625, 0.8248, 0.6875, 0.8248, 0.5625, 0.8248, 0.5625, 0.8248, 0.6875, 0.8248, 0.6875, 0.7165, 0.625, 0.7165, 0.625, 0.8248, 0.6875, 0.7165, 0.625, 0.8248, 0.6875, 0.8248, 0.6875, 0.7165, 0.625, 0.6083, 0.5625, 0.7165, 0.5, 0.7165, 0.5, 0.6083, 0.5625, 0.7165, 0.5, 0.6083, 0.5625, 0.6083, 0.5625, 0.7165, 0.5, 0.7165, 0.5, 0.7165, 0.625, 0.7165, 0.625, 0.7165, 0.5, 0.7165, 0.625, 0.7165, 0.5, 0.7165, 0.5, 0.7165, 0.625, 0.7165, 0.625, 0.6083, 0.5625, 0.6083, 0.5625, 0.7165, 0.625, 0.6083, 0.5625, 0.7165, 0.625, 0.7165, 0.625, 0.6083, 0.5625, 0.8248, 0.6875, 0.8248, 0.5625, 0.8248, 0.5625, 0.8248, 0.6875, 0.8248, 0.5625, 0.8248, 0.6875, 0.8248, 0.6875, 0.8248, 0.5625, 0.8248, 0.5625, 0.933, 0.625, 0.933, 0.625, 0.8248, 0.5625, 0.933, 0.625, 0.8248, 0.5625, 0.8248, 0.5625, 0.933, 0.625, 0.933, 0.625, 0.8248, 0.6875, 0.8248, 0.6875, 0.933, 0.625, 0.8248, 0.6875, 0.933, 0.625, 0.933, 0.625, 0.8248, 0.6875, 0.8248, 0.5625, 0.933, 0.5, 0.933, 0.5, 0.8248, 0.5625, 0.933, 0.5, 0.8248, 0.5625, 0.8248, 0.5625, 0.933, 0.5, 0.933, 0.5, 0.933, 0.625, 0.933, 0.625, 0.933, 0.5, 0.933, 0.625, 0.933, 0.5, 0.933, 0.5, 0.933, 0.625, 0.933, 0.625, 0.8248, 0.5625, 0.8248, 0.5625, 0.933, 0.625, 0.8248, 0.5625, 0.933, 0.625, 0.933, 0.625, 0.8248, 0.5625, 0.7165, 0.625, 0.7165, 0.5, 0.7165, 0.5, 0.7165, 0.625, 0.7165, 0.5, 0.7165, 0.625, 0.7165, 0.625, 0.7165, 0.5, 0.7165, 0.5, 0.8248, 0.5625, 0.8248, 0.5625, 0.7165, 0.5, 0.8248, 0.5625, 0.7165, 0.5, 0.7165, 0.5, 0.8248, 0.5625, 0.8248, 0.5625, 0.7165, 0.625, 0.7165, 0.625, 0.8248, 0.5625, 0.7165, 0.625, 0.8248, 0.5625, 0.8248, 0.5625, 0.7165, 0.625, 0.7165, 0.5, 0.8248, 0.4375, 0.8248, 0.4375, 0.7165, 0.5, 0.8248, 0.4375, 0.7165, 0.5, 0.7165, 0.5, 0.8248, 0.4375, 0.8248, 0.4375, 0.8248, 0.5625, 0.8248, 0.5625, 0.8248, 0.4375, 0.8248, 0.5625, 0.8248, 0.4375, 0.8248, 0.4375, 0.8248, 0.5625, 0.8248, 0.5625, 0.7165, 0.5, 0.7165, 0.5, 0.8248, 0.5625, 0.7165, 0.5, 0.8248, 0.5625, 0.8248, 0.5625, 0.7165, 0.5, 0.8248, 0.5625, 0.8248, 0.4375, 0.8248, 0.4375, 0.8248, 0.5625, 0.8248, 0.4375, 0.8248, 0.5625, 0.8248, 0.5625, 0.8248, 0.4375, 0.8248, 0.4375, 0.933, 0.5, 0.933, 0.5, 0.8248, 0.4375, 0.933, 0.5, 0.8248, 0.4375, 0.8248, 0.4375, 0.933, 0.5, 0.933, 0.5, 0.8248, 0.5625, 0.8248, 0.5625, 0.933, 0.5, 0.8248, 0.5625, 0.933, 0.5, 0.933, 0.5, 0.8248, 0.5625, 0.8248, 0.4375, 0.933, 0.375, 0.933, 0.375, 0.8248, 0.4375, 0.933, 0.375, 0.8248, 0.4375, 0.8248, 0.4375, 0.933, 0.375, 0.933, 0.375, 0.933, 0.5, 0.933, 0.5, 0.933, 0.375, 0.933, 0.5, 0.933, 0.375, 0.933, 0.375, 0.933, 0.5, 0.933, 0.5, 0.8248, 0.4375, 0.8248, 0.4375, 0.933, 0.5, 0.8248, 0.4375, 0.933, 0.5, 0.933, 0.5, 0.8248, 0.4375, 0.6083, 0.5625, 0.6083, 0.4375, 0.6083, 0.4375, 0.6083, 0.5625, 0.6083, 0.4375, 0.6083, 0.5625, 0.6083, 0.5625, 0.6083, 0.4375, 0.6083, 0.4375, 0.7165, 0.5, 0.7165, 0.5, 0.6083, 0.4375, 0.7165, 0.5, 0.6083, 0.4375, 0.6083, 0.4375, 0.7165, 0.5, 0.7165, 0.5, 0.6083, 0.5625, 0.6083, 0.5625, 0.7165, 0.5, 0.6083, 0.5625, 0.7165, 0.5, 0.7165, 0.5, 0.6083, 0.5625, 0.6083, 0.4375, 0.7165, 0.375, 0.7165, 0.375, 0.6083, 0.4375, 0.7165, 0.375, 0.6083, 0.4375, 0.6083, 0.4375, 0.7165, 0.375, 0.7165, 0.375, 0.7165, 0.5, 0.7165, 0.5, 0.7165, 0.375, 0.7165, 0.5, 0.7165, 0.375, 0.7165, 0.375, 0.7165, 0.5, 0.7165, 0.5, 0.6083, 0.4375, 0.6083, 0.4375, 0.7165, 0.5, 0.6083, 0.4375, 0.7165, 0.5, 0.7165, 0.5, 0.6083, 0.4375, 0.7165, 0.5, 0.7165, 0.375, 0.7165, 0.375, 0.7165, 0.5, 0.7165, 0.375, 0.7165, 0.5, 0.7165, 0.5, 0.7165, 0.375, 0.7165, 0.375, 0.8248, 0.4375, 0.8248, 0.4375, 0.7165, 0.375, 0.8248, 0.4375, 0.7165, 0.375, 0.7165, 0.375, 0.8248, 0.4375, 0.8248, 0.4375, 0.7165, 0.5, 0.7165, 0.5, 0.8248, 0.4375, 0.7165, 0.5, 0.8248, 0.4375, 0.8248, 0.4375, 0.7165, 0.5, 0.7165, 0.375, 0.8248, 0.3125, 0.8248, 0.3125, 0.7165, 0.375, 0.8248, 0.3125, 0.7165, 0.375, 0.7165, 0.375, 0.8248, 0.3125, 0.8248, 0.3125, 0.8248, 0.4375, 0.8248, 0.4375, 0.8248, 0.3125, 0.8248, 0.4375, 0.8248, 0.3125, 0.8248, 0.3125, 0.8248, 0.4375, 0.8248, 0.4375, 0.7165, 0.375, 0.7165, 0.375, 0.8248, 0.4375, 0.7165, 0.375, 0.8248, 0.4375, 0.8248, 0.4375, 0.7165, 0.375, 0.8248, 0.4375, 0.8248, 0.3125, 0.8248, 0.3125, 0.8248, 0.4375, 0.8248, 0.3125, 0.8248, 0.4375, 0.8248, 0.4375, 0.8248, 0.3125, 0.8248, 0.3125, 0.933, 0.375, 0.933, 0.375, 0.8248, 0.3125, 0.933, 0.375, 0.8248, 0.3125, 0.8248, 0.3125, 0.933, 0.375, 0.933, 0.375, 0.8248, 0.4375, 0.8248, 0.4375, 0.933, 0.375, 0.8248, 0.4375, 0.933, 0.375, 0.933, 0.375, 0.8248, 0.4375, 0.8248, 0.3125, 0.933, 0.25, 0.933, 0.25, 0.8248, 0.3125, 0.933, 0.25, 0.8248, 0.3125, 0.8248, 0.3125, 0.933, 0.25, 0.933, 0.25, 0.933, 0.375, 0.933, 0.375, 0.933, 0.25, 0.933, 0.375, 0.933, 0.25, 0.933, 0.25, 0.933, 0.375, 0.933, 0.375, 0.8248, 0.3125, 0.8248, 0.3125, 0.933, 0.375, 0.8248, 0.3125, 0.933, 0.375, 0.933, 0.375, 0.8248, 0.3125, 0.8248, 0.3125, 0.8248, 0.1875, 0.8248, 0.1875, 0.8248, 0.3125, 0.8248, 0.1875, 0.8248, 0.3125, 0.8248, 0.3125, 0.8248, 0.1875, 0.8248, 0.1875, 0.933, 0.25, 0.933, 0.25, 0.8248, 0.1875, 0.933, 0.25, 0.8248, 0.1875, 0.8248, 0.1875, 0.933, 0.25, 0.933, 0.25, 0.8248, 0.3125, 0.8248, 0.3125, 0.933, 0.25, 0.8248, 0.3125, 0.933, 0.25, 0.933, 0.25, 0.8248, 0.3125, 0.7165, 0.375, 0.7165, 0.25, 0.7165, 0.25, 0.7165, 0.375, 0.7165, 0.25, 0.7165, 0.375, 0.7165, 0.375, 0.7165, 0.25, 0.7165, 0.25, 0.8248, 0.3125, 0.8248, 0.3125, 0.7165, 0.25, 0.8248, 0.3125, 0.7165, 0.25, 0.7165, 0.25, 0.8248, 0.3125, 0.8248, 0.3125, 0.7165, 0.375, 0.7165, 0.375, 0.8248, 0.3125, 0.7165, 0.375, 0.8248, 0.3125, 0.8248, 0.3125, 0.7165, 0.375, 0.6083, 0.4375, 0.6083, 0.3125, 0.6083, 0.3125, 0.6083, 0.4375, 0.6083, 0.3125, 0.6083, 0.4375, 0.6083, 0.4375, 0.6083, 0.3125, 0.6083, 0.3125, 0.7165, 0.375, 0.7165, 0.375, 0.6083, 0.3125, 0.7165, 0.375, 0.6083, 0.3125, 0.6083, 0.3125, 0.7165, 0.375, 0.7165, 0.375, 0.6083, 0.4375, 0.6083, 0.4375, 0.7165, 0.375, 0.6083, 0.4375, 0.7165, 0.375, 0.7165, 0.375, 0.6083, 0.4375, 0.8248, 0.3125, 0.7165, 0.25, 0.7165, 0.25, 0.8248, 0.3125, 0.7165, 0.25, 0.8248, 0.3125, 0.8248, 0.3125, 0.7165, 0.25, 0.7165, 0.25, 0.8248, 0.1875, 0.8248, 0.1875, 0.7165, 0.25, 0.8248, 0.1875, 0.7165, 0.25, 0.7165, 0.25, 0.8248, 0.1875, 0.8248, 0.1875, 0.8248, 0.3125, 0.8248, 0.3125, 0.8248, 0.1875, 0.8248, 0.3125, 0.8248, 0.1875, 0.8248, 0.1875, 0.8248, 0.3125, 0.7165, 0.25, 0.7165, 0.125, 0.7165, 0.125, 0.7165, 0.25, 0.7165, 0.125, 0.7165, 0.25, 0.7165, 0.25, 0.7165, 0.125, 0.7165, 0.125, 0.8248, 0.1875, 0.8248, 0.1875, 0.7165, 0.125, 0.8248, 0.1875, 0.7165, 0.125, 0.7165, 0.125, 0.8248, 0.1875, 0.8248, 0.1875, 0.7165, 0.25, 0.7165, 0.25, 0.8248, 0.1875, 0.7165, 0.25, 0.8248, 0.1875, 0.8248, 0.1875, 0.7165, 0.25, 0.7165, 0.375, 0.6083, 0.3125, 0.6083, 0.3125, 0.7165, 0.375, 0.6083, 0.3125, 0.7165, 0.375, 0.7165, 0.375, 0.6083, 0.3125, 0.6083, 0.3125, 0.7165, 0.25, 0.7165, 0.25, 0.6083, 0.3125, 0.7165, 0.25, 0.6083, 0.3125, 0.6083, 0.3125, 0.7165, 0.25, 0.7165, 0.25, 0.7165, 0.375, 0.7165, 0.375, 0.7165, 0.25, 0.7165, 0.375, 0.7165, 0.25, 0.7165, 0.25, 0.7165, 0.375, 0.6083, 0.3125, 0.6083, 0.1875, 0.6083, 0.1875, 0.6083, 0.3125, 0.6083, 0.1875, 0.6083, 0.3125, 0.6083, 0.3125, 0.6083, 0.1875, 0.6083, 0.1875, 0.7165, 0.25, 0.7165, 0.25, 0.6083, 0.1875, 0.7165, 0.25, 0.6083, 0.1875, 0.6083, 0.1875, 0.7165, 0.25, 0.7165, 0.25, 0.6083, 0.3125, 0.6083, 0.3125, 0.7165, 0.25, 0.6083, 0.3125, 0.7165, 0.25, 0.7165, 0.25, 0.6083, 0.3125, 0.7165, 0.25, 0.6083, 0.1875, 0.6083, 0.1875, 0.7165, 0.25, 0.6083, 0.1875, 0.7165, 0.25, 0.7165, 0.25, 0.6083, 0.1875, 0.6083, 0.1875, 0.7165, 0.125, 0.7165, 0.125, 0.6083, 0.1875, 0.7165, 0.125, 0.6083, 0.1875, 0.6083, 0.1875, 0.7165, 0.125, 0.7165, 0.125, 0.7165, 0.25, 0.7165, 0.25, 0.7165, 0.125, 0.7165, 0.25, 0.7165, 0.125, 0.7165, 0.125, 0.7165, 0.25, 0.6083, 0.1875, 0.6083, 0.0625, 0.6083, 0.0625, 0.6083, 0.1875, 0.6083, 0.0625, 0.6083, 0.1875, 0.6083, 0.1875, 0.6083, 0.0625, 0.6083, 0.0625, 0.7165, 0.125, 0.7165, 0.125, 0.6083, 0.0625, 0.7165, 0.125, 0.6083, 0.0625, 0.6083, 0.0625, 0.7165, 0.125, 0.7165, 0.125, 0.6083, 0.1875, 0.6083, 0.1875, 0.7165, 0.125, 0.6083, 0.1875, 0.7165, 0.125, 0.7165, 0.125, 0.6083, 0.1875, 0.6083, 0.4375, 0.5, 0.375, 0.5, 0.375, 0.6083, 0.4375, 0.5, 0.375, 0.6083, 0.4375, 0.6083, 0.4375, 0.5, 0.375, 0.5, 0.375, 0.6083, 0.3125, 0.6083, 0.3125, 0.5, 0.375, 0.6083, 0.3125, 0.5, 0.375, 0.5, 0.375, 0.6083, 0.3125, 0.6083, 0.3125, 0.6083, 0.4375, 0.6083, 0.4375, 0.6083, 0.3125, 0.6083, 0.4375, 0.6083, 0.3125, 0.6083, 0.3125, 0.6083, 0.4375, 0.5, 0.375, 0.5, 0.25, 0.5, 0.25, 0.5, 0.375, 0.5, 0.25, 0.5, 0.375, 0.5, 0.375, 0.5, 0.25, 0.5, 0.25, 0.6083, 0.3125, 0.6083, 0.3125, 0.5, 0.25, 0.6083, 0.3125, 0.5, 0.25, 0.5, 0.25, 0.6083, 0.3125, 0.6083, 0.3125, 0.5, 0.375, 0.5, 0.375, 0.6083, 0.3125, 0.5, 0.375, 0.6083, 0.3125, 0.6083, 0.3125, 0.5, 0.375, 0.6083, 0.3125, 0.5, 0.25, 0.5, 0.25, 0.6083, 0.3125, 0.5, 0.25, 0.6083, 0.3125, 0.6083, 0.3125, 0.5, 0.25, 0.5, 0.25, 0.6083, 0.1875, 0.6083, 0.1875, 0.5, 0.25, 0.6083, 0.1875, 0.5, 0.25, 0.5, 0.25, 0.6083, 0.1875, 0.6083, 0.1875, 0.6083, 0.3125, 0.6083, 0.3125, 0.6083, 0.1875, 0.6083, 0.3125, 0.6083, 0.1875, 0.6083, 0.1875, 0.6083, 0.3125, 0.5, 0.25, 0.5, 0.125, 0.5, 0.125, 0.5, 0.25, 0.5, 0.125, 0.5, 0.25, 0.5, 0.25, 0.5, 0.125, 0.5, 0.125, 0.6083, 0.1875, 0.6083, 0.1875, 0.5, 0.125, 0.6083, 0.1875, 0.5, 0.125, 0.5, 0.125, 0.6083, 0.1875, 0.6083, 0.1875, 0.5, 0.25, 0.5, 0.25, 0.6083, 0.1875, 0.5, 0.25, 0.6083, 0.1875, 0.6083, 0.1875, 0.5, 0.25, 0.6083, 0.1875, 0.5, 0.125, 0.5, 0.125, 0.6083, 0.1875, 0.5, 0.125, 0.6083, 0.1875, 0.6083, 0.1875, 0.5, 0.125, 0.5, 0.125, 0.6083, 0.0625, 0.6083, 0.0625, 0.5, 0.125, 0.6083, 0.0625, 0.5, 0.125, 0.5, 0.125, 0.6083, 0.0625, 0.6083, 0.0625, 0.6083, 0.1875, 0.6083, 0.1875, 0.6083, 0.0625, 0.6083, 0.1875, 0.6083, 0.0625, 0.6083, 0.0625, 0.6083, 0.1875, 0.5, 0.125, 0.5, 0.0, 0.5, 0.0, 0.5, 0.125, 0.5, 0.0, 0.5, 0.125, 0.5, 0.125, 0.5, 0.0, 0.5, 0.0, 0.6083, 0.0625, 0.6083, 0.0625, 0.5, 0.0, 0.6083, 0.0625, 0.5, 0.0, 0.5, 0.0, 0.6083, 0.0625, 0.6083, 0.0625, 0.5, 0.125, 0.5, 0.125, 0.6083, 0.0625, 0.5, 0.125, 0.6083, 0.0625, 0.6083, 0.0625, 0.5, 0.125, 0.5, 0.125, 0.3917, 0.0625, 0.3917, 0.0625, 0.5, 0.125, 0.3917, 0.0625, 0.5, 0.125, 0.5, 0.125, 0.3917, 0.0625, 0.3917, 0.0625, 0.5, 0.0, 0.5, 0.0, 0.3917, 0.0625, 0.5, 0.0, 0.3917, 0.0625, 0.3917, 0.0625, 0.5, 0.0, 0.5, 0.0, 0.5, 0.125, 0.5, 0.125, 0.5, 0.0, 0.5, 0.125, 0.5, 0.0, 0.5, 0.0, 0.5, 0.125, 0.5, 0.25, 0.3917, 0.1875, 0.3917, 0.1875, 0.5, 0.25, 0.3917, 0.1875, 0.5, 0.25, 0.5, 0.25, 0.3917, 0.1875, 0.3917, 0.1875, 0.5, 0.125, 0.5, 0.125, 0.3917, 0.1875, 0.5, 0.125, 0.3917, 0.1875, 0.3917, 0.1875, 0.5, 0.125, 0.5, 0.125, 0.5, 0.25, 0.5, 0.25, 0.5, 0.125, 0.5, 0.25, 0.5, 0.125, 0.5, 0.125, 0.5, 0.25, 0.5, 0.375, 0.3917, 0.3125, 0.3917, 0.3125, 0.5, 0.375, 0.3917, 0.3125, 0.5, 0.375, 0.5, 0.375, 0.3917, 0.3125, 0.3917, 0.3125, 0.5, 0.25, 0.5, 0.25, 0.3917, 0.3125, 0.5, 0.25, 0.3917, 0.3125, 0.3917, 0.3125, 0.5, 0.25, 0.5, 0.25, 0.5, 0.375, 0.5, 0.375, 0.5, 0.25, 0.5, 0.375, 0.5, 0.25, 0.5, 0.25, 0.5, 0.375, 0.5, 0.125, 0.3917, 0.1875, 0.3917, 0.1875, 0.5, 0.125, 0.3917, 0.1875, 0.5, 0.125, 0.5, 0.125, 0.3917, 0.1875, 0.3917, 0.1875, 0.3917, 0.0625, 0.3917, 0.0625, 0.3917, 0.1875, 0.3917, 0.0625, 0.3917, 0.1875, 0.3917, 0.1875, 0.3917, 0.0625, 0.3917, 0.0625, 0.5, 0.125, 0.5, 0.125, 0.3917, 0.0625, 0.5, 0.125, 0.3917, 0.0625, 0.3917, 0.0625, 0.5, 0.125, 0.3917, 0.1875, 0.2835, 0.125, 0.2835, 0.125, 0.3917, 0.1875, 0.2835, 0.125, 0.3917, 0.1875, 0.3917, 0.1875, 0.2835, 0.125, 0.2835, 0.125, 0.3917, 0.0625, 0.3917, 0.0625, 0.2835, 0.125, 0.3917, 0.0625, 0.2835, 0.125, 0.2835, 0.125, 0.3917, 0.0625, 0.3917, 0.0625, 0.3917, 0.1875, 0.3917, 0.1875, 0.3917, 0.0625, 0.3917, 0.1875, 0.3917, 0.0625, 0.3917, 0.0625, 0.3917, 0.1875, 0.5, 0.25, 0.3917, 0.3125, 0.3917, 0.3125, 0.5, 0.25, 0.3917, 0.3125, 0.5, 0.25, 0.5, 0.25, 0.3917, 0.3125, 0.3917, 0.3125, 0.3917, 0.1875, 0.3917, 0.1875, 0.3917, 0.3125, 0.3917, 0.1875, 0.3917, 0.3125, 0.3917, 0.3125, 0.3917, 0.1875, 0.3917, 0.1875, 0.5, 0.25, 0.5, 0.25, 0.3917, 0.1875, 0.5, 0.25, 0.3917, 0.1875, 0.3917, 0.1875, 0.5, 0.25, 0.3917, 0.3125, 0.2835, 0.25, 0.2835, 0.25, 0.3917, 0.3125, 0.2835, 0.25, 0.3917, 0.3125, 0.3917, 0.3125, 0.2835, 0.25, 0.2835, 0.25, 0.3917, 0.1875, 0.3917, 0.1875, 0.2835, 0.25, 0.3917, 0.1875, 0.2835, 0.25, 0.2835, 0.25, 0.3917, 0.1875, 0.3917, 0.1875, 0.3917, 0.3125, 0.3917, 0.3125, 0.3917, 0.1875, 0.3917, 0.3125, 0.3917, 0.1875, 0.3917, 0.1875, 0.3917, 0.3125, 0.3917, 0.1875, 0.2835, 0.25, 0.2835, 0.25, 0.3917, 0.1875, 0.2835, 0.25, 0.3917, 0.1875, 0.3917, 0.1875, 0.2835, 0.25, 0.2835, 0.25, 0.2835, 0.125, 0.2835, 0.125, 0.2835, 0.25, 0.2835, 0.125, 0.2835, 0.25, 0.2835, 0.25, 0.2835, 0.125, 0.2835, 0.125, 0.3917, 0.1875, 0.3917, 0.1875, 0.2835, 0.125, 0.3917, 0.1875, 0.2835, 0.125, 0.2835, 0.125, 0.3917, 0.1875, 0.2835, 0.25, 0.1752, 0.1875, 0.1752, 0.1875, 0.2835, 0.25, 0.1752, 0.1875, 0.2835, 0.25, 0.2835, 0.25, 0.1752, 0.1875, 0.1752, 0.1875, 0.2835, 0.125, 0.2835, 0.125, 0.1752, 0.1875, 0.2835, 0.125, 0.1752, 0.1875, 0.1752, 0.1875, 0.2835, 0.125, 0.2835, 0.125, 0.2835, 0.25, 0.2835, 0.25, 0.2835, 0.125, 0.2835, 0.25, 0.2835, 0.125, 0.2835, 0.125, 0.2835, 0.25, 0.5, 0.375, 0.3917, 0.4375, 0.3917, 0.4375, 0.5, 0.375, 0.3917, 0.4375, 0.5, 0.375, 0.5, 0.375, 0.3917, 0.4375, 0.3917, 0.4375, 0.3917, 0.3125, 0.3917, 0.3125, 0.3917, 0.4375, 0.3917, 0.3125, 0.3917, 0.4375, 0.3917, 0.4375, 0.3917, 0.3125, 0.3917, 0.3125, 0.5, 0.375, 0.5, 0.375, 0.3917, 0.3125, 0.5, 0.375, 0.3917, 0.3125, 0.3917, 0.3125, 0.5, 0.375, 0.3917, 0.4375, 0.2835, 0.375, 0.2835, 0.375, 0.3917, 0.4375, 0.2835, 0.375, 0.3917, 0.4375, 0.3917, 0.4375, 0.2835, 0.375, 0.2835, 0.375, 0.3917, 0.3125, 0.3917, 0.3125, 0.2835, 0.375, 0.3917, 0.3125, 0.2835, 0.375, 0.2835, 0.375, 0.3917, 0.3125, 0.3917, 0.3125, 0.3917, 0.4375, 0.3917, 0.4375, 0.3917, 0.3125, 0.3917, 0.4375, 0.3917, 0.3125, 0.3917, 0.3125, 0.3917, 0.4375, 0.3917, 0.3125, 0.2835, 0.375, 0.2835, 0.375, 0.3917, 0.3125, 0.2835, 0.375, 0.3917, 0.3125, 0.3917, 0.3125, 0.2835, 0.375, 0.2835, 0.375, 0.2835, 0.25, 0.2835, 0.25, 0.2835, 0.375, 0.2835, 0.25, 0.2835, 0.375, 0.2835, 0.375, 0.2835, 0.25, 0.2835, 0.25, 0.3917, 0.3125, 0.3917, 0.3125, 0.2835, 0.25, 0.3917, 0.3125, 0.2835, 0.25, 0.2835, 0.25, 0.3917, 0.3125, 0.2835, 0.375, 0.1752, 0.3125, 0.1752, 0.3125, 0.2835, 0.375, 0.1752, 0.3125, 0.2835, 0.375, 0.2835, 0.375, 0.1752, 0.3125, 0.1752, 0.3125, 0.2835, 0.25, 0.2835, 0.25, 0.1752, 0.3125, 0.2835, 0.25, 0.1752, 0.3125, 0.1752, 0.3125, 0.2835, 0.25, 0.2835, 0.25, 0.2835, 0.375, 0.2835, 0.375, 0.2835, 0.25, 0.2835, 0.375, 0.2835, 0.25, 0.2835, 0.25, 0.2835, 0.375, 0.2835, 0.25, 0.1752, 0.3125, 0.1752, 0.3125, 0.2835, 0.25, 0.1752, 0.3125, 0.2835, 0.25, 0.2835, 0.25, 0.1752, 0.3125, 0.1752, 0.3125, 0.1752, 0.1875, 0.1752, 0.1875, 0.1752, 0.3125, 0.1752, 0.1875, 0.1752, 0.3125, 0.1752, 0.3125, 0.1752, 0.1875, 0.1752, 0.1875, 0.2835, 0.25, 0.2835, 0.25, 0.1752, 0.1875, 0.2835, 0.25, 0.1752, 0.1875, 0.1752, 0.1875, 0.2835, 0.25, 0.1752, 0.3125, 0.06699, 0.25, 0.06699, 0.25, 0.1752, 0.3125, 0.06699, 0.25, 0.1752, 0.3125, 0.1752, 0.3125, 0.06699, 0.25, 0.06699, 0.25, 0.1752, 0.1875, 0.1752, 0.1875, 0.06699, 0.25, 0.1752, 0.1875, 0.06699, 0.25, 0.06699, 0.25, 0.1752, 0.1875, 0.1752, 0.1875, 0.1752, 0.3125, 0.1752, 0.3125, 0.1752, 0.1875, 0.1752, 0.3125, 0.1752, 0.1875, 0.1752, 0.1875, 0.1752, 0.3125, 0.1752, 0.3125, 0.06699, 0.375, 0.06699, 0.375, 0.1752, 0.3125, 0.06699, 0.375, 0.1752, 0.3125, 0.1752, 0.3125, 0.06699, 0.375, 0.06699, 0.375, 0.06699, 0.25, 0.06699, 0.25, 0.06699, 0.375, 0.06699, 0.25, 0.06699, 0.375, 0.06699, 0.375, 0.06699, 0.25, 0.06699, 0.25, 0.1752, 0.3125, 0.1752, 0.3125, 0.06699, 0.25, 0.1752, 0.3125, 0.06699, 0.25, 0.06699, 0.25, 0.1752, 0.3125, 0.2835, 0.375, 0.1752, 0.4375, 0.1752, 0.4375, 0.2835, 0.375, 0.1752, 0.4375, 0.2835, 0.375, 0.2835, 0.375, 0.1752, 0.4375, 0.1752, 0.4375, 0.1752, 0.3125, 0.1752, 0.3125, 0.1752, 0.4375, 0.1752, 0.3125, 0.1752, 0.4375, 0.1752, 0.4375, 0.1752, 0.3125, 0.1752, 0.3125, 0.2835, 0.375, 0.2835, 0.375, 0.1752, 0.3125, 0.2835, 0.375, 0.1752, 0.3125, 0.1752, 0.3125, 0.2835, 0.375, 0.3917, 0.4375, 0.2835, 0.5, 0.2835, 0.5, 0.3917, 0.4375, 0.2835, 0.5, 0.3917, 0.4375, 0.3917, 0.4375, 0.2835, 0.5, 0.2835, 0.5, 0.2835, 0.375, 0.2835, 0.375, 0.2835, 0.5, 0.2835, 0.375, 0.2835, 0.5, 0.2835, 0.5, 0.2835, 0.375, 0.2835, 0.375, 0.3917, 0.4375, 0.3917, 0.4375, 0.2835, 0.375, 0.3917, 0.4375, 0.2835, 0.375, 0.2835, 0.375, 0.3917, 0.4375, 0.1752, 0.3125, 0.1752, 0.4375, 0.1752, 0.4375, 0.1752, 0.3125, 0.1752, 0.4375, 0.1752, 0.3125, 0.1752, 0.3125, 0.1752, 0.4375, 0.1752, 0.4375, 0.06699, 0.375, 0.06699, 0.375, 0.1752, 0.4375, 0.06699, 0.375, 0.1752, 0.4375, 0.1752, 0.4375, 0.06699, 0.375, 0.06699, 0.375, 0.1752, 0.3125, 0.1752, 0.3125, 0.06699, 0.375, 0.1752, 0.3125, 0.06699, 0.375, 0.06699, 0.375, 0.1752, 0.3125, 0.1752, 0.4375, 0.06699, 0.5, 0.06699, 0.5, 0.1752, 0.4375, 0.06699, 0.5, 0.1752, 0.4375, 0.1752, 0.4375, 0.06699, 0.5, 0.06699, 0.5, 0.06699, 0.375, 0.06699, 0.375, 0.06699, 0.5, 0.06699, 0.375, 0.06699, 0.5, 0.06699, 0.5, 0.06699, 0.375, 0.06699, 0.375, 0.1752, 0.4375, 0.1752, 0.4375, 0.06699, 0.375, 0.1752, 0.4375, 0.06699, 0.375, 0.06699, 0.375, 0.1752, 0.4375, 0.2835, 0.375, 0.2835, 0.5, 0.2835, 0.5, 0.2835, 0.375, 0.2835, 0.5, 0.2835, 0.375, 0.2835, 0.375, 0.2835, 0.5, 0.2835, 0.5, 0.1752, 0.4375, 0.1752, 0.4375, 0.2835, 0.5, 0.1752, 0.4375, 0.2835, 0.5, 0.2835, 0.5, 0.1752, 0.4375, 0.1752, 0.4375, 0.2835, 0.375, 0.2835, 0.375, 0.1752, 0.4375, 0.2835, 0.375, 0.1752, 0.4375, 0.1752, 0.4375, 0.2835, 0.375, 0.2835, 0.5, 0.1752, 0.5625, 0.1752, 0.5625, 0.2835, 0.5, 0.1752, 0.5625, 0.2835, 0.5, 0.2835, 0.5, 0.1752, 0.5625, 0.1752, 0.5625, 0.1752, 0.4375, 0.1752, 0.4375, 0.1752, 0.5625, 0.1752, 0.4375, 0.1752, 0.5625, 0.1752, 0.5625, 0.1752, 0.4375, 0.1752, 0.4375, 0.2835, 0.5, 0.2835, 0.5, 0.1752, 0.4375, 0.2835, 0.5, 0.1752, 0.4375, 0.1752, 0.4375, 0.2835, 0.5, 0.1752, 0.4375, 0.1752, 0.5625, 0.1752, 0.5625, 0.1752, 0.4375, 0.1752, 0.5625, 0.1752, 0.4375, 0.1752, 0.4375, 0.1752, 0.5625, 0.1752, 0.5625, 0.06699, 0.5, 0.06699, 0.5, 0.1752, 0.5625, 0.06699, 0.5, 0.1752, 0.5625, 0.1752, 0.5625, 0.06699, 0.5, 0.06699, 0.5, 0.1752, 0.4375, 0.1752, 0.4375, 0.06699, 0.5, 0.1752, 0.4375, 0.06699, 0.5, 0.06699, 0.5, 0.1752, 0.4375, 0.1752, 0.5625, 0.06699, 0.625, 0.06699, 0.625, 0.1752, 0.5625, 0.06699, 0.625, 0.1752, 0.5625, 0.1752, 0.5625, 0.06699, 0.625, 0.06699, 0.625, 0.06699, 0.5, 0.06699, 0.5, 0.06699, 0.625, 0.06699, 0.5, 0.06699, 0.625, 0.06699, 0.625, 0.06699, 0.5, 0.06699, 0.5, 0.1752, 0.5625, 0.1752, 0.5625, 0.06699, 0.5, 0.1752, 0.5625, 0.06699, 0.5, 0.06699, 0.5, 0.1752, 0.5625, 0.3917, 0.4375, 0.3917, 0.5625, 0.3917, 0.5625, 0.3917, 0.4375, 0.3917, 0.5625, 0.3917, 0.4375, 0.3917, 0.4375, 0.3917, 0.5625, 0.3917, 0.5625, 0.2835, 0.5, 0.2835, 0.5, 0.3917, 0.5625, 0.2835, 0.5, 0.3917, 0.5625, 0.3917, 0.5625, 0.2835, 0.5, 0.2835, 0.5, 0.3917, 0.4375, 0.3917, 0.4375, 0.2835, 0.5, 0.3917, 0.4375, 0.2835, 0.5, 0.2835, 0.5, 0.3917, 0.4375, 0.3917, 0.5625, 0.2835, 0.625, 0.2835, 0.625, 0.3917, 0.5625, 0.2835, 0.625, 0.3917, 0.5625, 0.3917, 0.5625, 0.2835, 0.625, 0.2835, 0.625, 0.2835, 0.5, 0.2835, 0.5, 0.2835, 0.625, 0.2835, 0.5, 0.2835, 0.625, 0.2835, 0.625, 0.2835, 0.5, 0.2835, 0.5, 0.3917, 0.5625, 0.3917, 0.5625, 0.2835, 0.5, 0.3917, 0.5625, 0.2835, 0.5, 0.2835, 0.5, 0.3917, 0.5625, 0.2835, 0.5, 0.2835, 0.625, 0.2835, 0.625, 0.2835, 0.5, 0.2835, 0.625, 0.2835, 0.5, 0.2835, 0.5, 0.2835, 0.625, 0.2835, 0.625, 0.1752, 0.5625, 0.1752, 0.5625, 0.2835, 0.625, 0.1752, 0.5625, 0.2835, 0.625, 0.2835, 0.625, 0.1752, 0.5625, 0.1752, 0.5625, 0.2835, 0.5, 0.2835, 0.5, 0.1752, 0.5625, 0.2835, 0.5, 0.1752, 0.5625, 0.1752, 0.5625, 0.2835, 0.5, 0.2835, 0.625, 0.1752, 0.6875, 0.1752, 0.6875, 0.2835, 0.625, 0.1752, 0.6875, 0.2835, 0.625, 0.2835, 0.625, 0.1752, 0.6875, 0.1752, 0.6875, 0.1752, 0.5625, 0.1752, 0.5625, 0.1752, 0.6875, 0.1752, 0.5625, 0.1752, 0.6875, 0.1752, 0.6875, 0.1752, 0.5625, 0.1752, 0.5625, 0.2835, 0.625, 0.2835, 0.625, 0.1752, 0.5625, 0.2835, 0.625, 0.1752, 0.5625, 0.1752, 0.5625, 0.2835, 0.625, 0.1752, 0.5625, 0.1752, 0.6875, 0.1752, 0.6875, 0.1752, 0.5625, 0.1752, 0.6875, 0.1752, 0.5625, 0.1752, 0.5625, 0.1752, 0.6875, 0.1752, 0.6875, 0.06699, 0.625, 0.06699, 0.625, 0.1752, 0.6875, 0.06699, 0.625, 0.1752, 0.6875, 0.1752, 0.6875, 0.06699, 0.625, 0.06699, 0.625, 0.1752, 0.5625, 0.1752, 0.5625, 0.06699, 0.625, 0.1752, 0.5625, 0.06699, 0.625, 0.06699, 0.625, 0.1752, 0.5625, 0.1752, 0.6875, 0.06699, 0.75, 0.06699, 0.75, 0.1752, 0.6875, 0.06699, 0.75, 0.1752, 0.6875, 0.1752, 0.6875, 0.06699, 0.75, 0.06699, 0.75, 0.06699, 0.625, 0.06699, 0.625, 0.06699, 0.75, 0.06699, 0.625, 0.06699, 0.75, 0.06699, 0.75, 0.06699, 0.625, 0.06699, 0.625, 0.1752, 0.6875, 0.1752, 0.6875, 0.06699, 0.625, 0.1752, 0.6875, 0.06699, 0.625, 0.06699, 0.625, 0.1752, 0.6875, 0.1752, 0.6875, 0.1752, 0.8125, 0.1752, 0.8125, 0.1752, 0.6875, 0.1752, 0.8125, 0.1752, 0.6875, 0.1752, 0.6875, 0.1752, 0.8125, 0.1752, 0.8125, 0.06699, 0.75, 0.06699, 0.75, 0.1752, 0.8125, 0.06699, 0.75, 0.1752, 0.8125, 0.1752, 0.8125, 0.06699, 0.75, 0.06699, 0.75, 0.1752, 0.6875, 0.1752, 0.6875, 0.06699, 0.75, 0.1752, 0.6875, 0.06699, 0.75, 0.06699, 0.75, 0.1752, 0.6875, 0.2835, 0.625, 0.2835, 0.75, 0.2835, 0.75, 0.2835, 0.625, 0.2835, 0.75, 0.2835, 0.625, 0.2835, 0.625, 0.2835, 0.75, 0.2835, 0.75, 0.1752, 0.6875, 0.1752, 0.6875, 0.2835, 0.75, 0.1752, 0.6875, 0.2835, 0.75, 0.2835, 0.75, 0.1752, 0.6875, 0.1752, 0.6875, 0.2835, 0.625, 0.2835, 0.625, 0.1752, 0.6875, 0.2835, 0.625, 0.1752, 0.6875, 0.1752, 0.6875, 0.2835, 0.625, 0.3917, 0.5625, 0.3917, 0.6875, 0.3917, 0.6875, 0.3917, 0.5625, 0.3917, 0.6875, 0.3917, 0.5625, 0.3917, 0.5625, 0.3917, 0.6875, 0.3917, 0.6875, 0.2835, 0.625, 0.2835, 0.625, 0.3917, 0.6875, 0.2835, 0.625, 0.3917, 0.6875, 0.3917, 0.6875, 0.2835, 0.625, 0.2835, 0.625, 0.3917, 0.5625, 0.3917, 0.5625, 0.2835, 0.625, 0.3917, 0.5625, 0.2835, 0.625, 0.2835, 0.625, 0.3917, 0.5625, 0.1752, 0.6875, 0.2835, 0.75, 0.2835, 0.75, 0.1752, 0.6875, 0.2835, 0.75, 0.1752, 0.6875, 0.1752, 0.6875, 0.2835, 0.75, 0.2835, 0.75, 0.1752, 0.8125, 0.1752, 0.8125, 0.2835, 0.75, 0.1752, 0.8125, 0.2835, 0.75, 0.2835, 0.75, 0.1752, 0.8125, 0.1752, 0.8125, 0.1752, 0.6875, 0.1752, 0.6875, 0.1752, 0.8125, 0.1752, 0.6875, 0.1752, 0.8125, 0.1752, 0.8125, 0.1752, 0.6875, 0.2835, 0.75, 0.2835, 0.875, 0.2835, 0.875, 0.2835, 0.75, 0.2835, 0.875, 0.2835, 0.75, 0.2835, 0.75, 0.2835, 0.875, 0.2835, 0.875, 0.1752, 0.8125, 0.1752, 0.8125, 0.2835, 0.875, 0.1752, 0.8125, 0.2835, 0.875, 0.2835, 0.875, 0.1752, 0.8125, 0.1752, 0.8125, 0.2835, 0.75, 0.2835, 0.75, 0.1752, 0.8125, 0.2835, 0.75, 0.1752, 0.8125, 0.1752, 0.8125, 0.2835, 0.75, 0.2835, 0.625, 0.3917, 0.6875, 0.3917, 0.6875, 0.2835, 0.625, 0.3917, 0.6875, 0.2835, 0.625, 0.2835, 0.625, 0.3917, 0.6875, 0.3917, 0.6875, 0.2835, 0.75, 0.2835, 0.75, 0.3917, 0.6875, 0.2835, 0.75, 0.3917, 0.6875, 0.3917, 0.6875, 0.2835, 0.75, 0.2835, 0.75, 0.2835, 0.625, 0.2835, 0.625, 0.2835, 0.75, 0.2835, 0.625, 0.2835, 0.75, 0.2835, 0.75, 0.2835, 0.625, 0.3917, 0.6875, 0.3917, 0.8125, 0.3917, 0.8125, 0.3917, 0.6875, 0.3917, 0.8125, 0.3917, 0.6875, 0.3917, 0.6875, 0.3917, 0.8125, 0.3917, 0.8125, 0.2835, 0.75, 0.2835, 0.75, 0.3917, 0.8125, 0.2835, 0.75, 0.3917, 0.8125, 0.3917, 0.8125, 0.2835, 0.75, 0.2835, 0.75, 0.3917, 0.6875, 0.3917, 0.6875, 0.2835, 0.75, 0.3917, 0.6875, 0.2835, 0.75, 0.2835, 0.75, 0.3917, 0.6875, 0.2835, 0.75, 0.3917, 0.8125, 0.3917, 0.8125, 0.2835, 0.75, 0.3917, 0.8125, 0.2835, 0.75, 0.2835, 0.75, 0.3917, 0.8125, 0.3917, 0.8125, 0.2835, 0.875, 0.2835, 0.875, 0.3917, 0.8125, 0.2835, 0.875, 0.3917, 0.8125, 0.3917, 0.8125, 0.2835, 0.875, 0.2835, 0.875, 0.2835, 0.75, 0.2835, 0.75, 0.2835, 0.875, 0.2835, 0.75, 0.2835, 0.875, 0.2835, 0.875, 0.2835, 0.75, 0.3917, 0.8125, 0.3917, 0.9375, 0.3917, 0.9375, 0.3917, 0.8125, 0.3917, 0.9375, 0.3917, 0.8125, 0.3917, 0.8125, 0.3917, 0.9375, 0.3917, 0.9375, 0.2835, 0.875, 0.2835, 0.875, 0.3917, 0.9375, 0.2835, 0.875, 0.3917, 0.9375, 0.3917, 0.9375, 0.2835, 0.875, 0.2835, 0.875, 0.3917, 0.8125, 0.3917, 0.8125, 0.2835, 0.875, 0.3917, 0.8125, 0.2835, 0.875, 0.2835, 0.875, 0.3917, 0.8125, 0.3917, 0.5625, 0.5, 0.625, 0.5, 0.625, 0.3917, 0.5625, 0.5, 0.625, 0.3917, 0.5625, 0.3917, 0.5625, 0.5, 0.625, 0.5, 0.625, 0.3917, 0.6875, 0.3917, 0.6875, 0.5, 0.625, 0.3917, 0.6875, 0.5, 0.625, 0.5, 0.625, 0.3917, 0.6875, 0.3917, 0.6875, 0.3917, 0.5625, 0.3917, 0.5625, 0.3917, 0.6875, 0.3917, 0.5625, 0.3917, 0.6875, 0.3917, 0.6875, 0.3917, 0.5625, 0.5, 0.625, 0.5, 0.75, 0.5, 0.75, 0.5, 0.625, 0.5, 0.75, 0.5, 0.625, 0.5, 0.625, 0.5, 0.75, 0.5, 0.75, 0.3917, 0.6875, 0.3917, 0.6875, 0.5, 0.75, 0.3917, 0.6875, 0.5, 0.75, 0.5, 0.75, 0.3917, 0.6875, 0.3917, 0.6875, 0.5, 0.625, 0.5, 0.625, 0.3917, 0.6875, 0.5, 0.625, 0.3917, 0.6875, 0.3917, 0.6875, 0.5, 0.625, 0.3917, 0.6875, 0.5, 0.75, 0.5, 0.75, 0.3917, 0.6875, 0.5, 0.75, 0.3917, 0.6875, 0.3917, 0.6875, 0.5, 0.75, 0.5, 0.75, 0.3917, 0.8125, 0.3917, 0.8125, 0.5, 0.75, 0.3917, 0.8125, 0.5, 0.75, 0.5, 0.75, 0.3917, 0.8125, 0.3917, 0.8125, 0.3917, 0.6875, 0.3917, 0.6875, 0.3917, 0.8125, 0.3917, 0.6875, 0.3917, 0.8125, 0.3917, 0.8125, 0.3917, 0.6875, 0.5, 0.75, 0.5, 0.875, 0.5, 0.875, 0.5, 0.75, 0.5, 0.875, 0.5, 0.75, 0.5, 0.75, 0.5, 0.875, 0.5, 0.875, 0.3917, 0.8125, 0.3917, 0.8125, 0.5, 0.875, 0.3917, 0.8125, 0.5, 0.875, 0.5, 0.875, 0.3917, 0.8125, 0.3917, 0.8125, 0.5, 0.75, 0.5, 0.75, 0.3917, 0.8125, 0.5, 0.75, 0.3917, 0.8125, 0.3917, 0.8125, 0.5, 0.75, 0.3917, 0.8125, 0.5, 0.875, 0.5, 0.875, 0.3917, 0.8125, 0.5, 0.875, 0.3917, 0.8125, 0.3917, 0.8125, 0.5, 0.875, 0.5, 0.875, 0.3917, 0.9375, 0.3917, 0.9375, 0.5, 0.875, 0.3917, 0.9375, 0.5, 0.875, 0.5, 0.875, 0.3917, 0.9375, 0.3917, 0.9375, 0.3917, 0.8125, 0.3917, 0.8125, 0.3917, 0.9375, 0.3917, 0.8125, 0.3917, 0.9375, 0.3917, 0.9375, 0.3917, 0.8125, 0.5, 0.875, 0.5, 1.0, 0.5, 1.0, 0.5, 0.875, 0.5, 1.0, 0.5, 0.875, 0.5, 0.875, 0.5, 1.0, 0.5, 1.0, 0.3917, 0.9375, 0.3917, 0.9375, 0.5, 1.0, 0.3917, 0.9375, 0.5, 1.0, 0.5, 1.0, 0.3917, 0.9375, 0.3917, 0.9375, 0.5, 0.875, 0.5, 0.875, 0.3917, 0.9375, 0.5, 0.875, 0.3917, 0.9375, 0.3917, 0.9375, 0.5, 0.875])
me_circle.materials.append(mat_material)
me_circle.update()

# ---- objects
ob_circle = bpy.data.objects.new('Circle', me_circle)
ob_camera = bpy.data.objects.new('Camera', cam_camera)

# ---- transforms, parenting, visibility, modifiers, constraints
ob_circle.location = (0.0, 0.0, 0.0)
ob_camera.location = (3.0, -3.0, 1.0)
ob_camera.rotation_euler = (1.309, 0.0, 0.7854)

# ---- collection membership
scene.collection.objects.link(ob_circle)
scene.collection.objects.link(ob_camera)

# ---- scene / render settings (as saved in the file)
scene.camera = ob_camera
scene.frame_start = 1; scene.frame_end = 250; scene.frame_set(1)
scene.render.engine = 'BLENDER_EEVEE_NEXT'
scene.render.film_transparent = True
bpy.context.view_layer.update()
